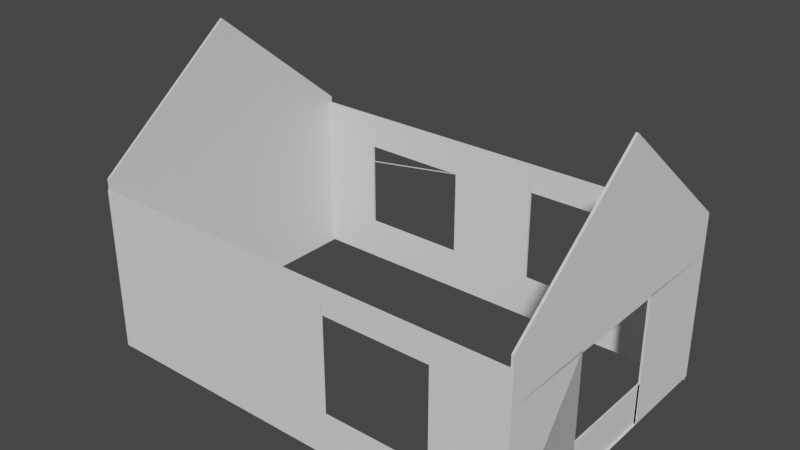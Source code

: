 # Source: shell.blend  (saved by Blender 3.3.6; exported with 4.5.12 LTS)
import bpy
from mathutils import Matrix  # noqa: F401  (used for matrix-valued properties, if any)

bpy.ops.wm.read_factory_settings(use_empty=True)
scene = bpy.context.scene
scene.name = 'Scene'

# ---- collections
col_collection = bpy.data.collections.new('Collection'); scene.collection.children.link(col_collection)

# ---- world
world_world = bpy.data.worlds.new('World'); scene.world = world_world
world_world.use_nodes = True; world_world.node_tree.nodes.clear()
_N = world_world.node_tree.nodes; _L = world_world.node_tree.links
n0 = _N.new('ShaderNodeOutputWorld'); n0.name = 'World Output'; n0.location = (300, 300)
n1 = _N.new('ShaderNodeBackground'); n1.name = 'Background'; n1.location = (10, 300)
n1.inputs[0].default_value = (0.05088, 0.05088, 0.05088, 1.0)
_L.new(n1.outputs[0], n0.inputs[0])
n0.is_active_output = True
world_world.color = (0.05088, 0.05088, 0.05088)
world_world.use_sun_shadow = False
world_world.sun_shadow_jitter_overblur = 0.0

# ---- meshes
me_plane_019 = bpy.data.meshes.new('Plane.019')
me_plane_019.from_pydata([(0.6487, -1.0, 1.532e-06), (1.219, -1.0, 2.037e-07), (0.6487, 1.0, 1.532e-06), (1.155, 1.0, 1.442e-07), (2.649, -0.003098, 0.07492), (-0.9415, 1.0, 5.437e-08), (-0.9478, -1.0, 4.851e-08), (-0.9478, -0.3604, 4.851e-08), (0.6838, -0.3604, 1.565e-06), (-0.9415, 0.3569, 5.437e-08), (0.6746, 0.3569, 1.556e-06), (-0.4153, -0.3722, 5.433e-07), (0.6487, -1.0, -0.08569), (1.219, -1.0, -0.08569), (0.6487, 1.0, -0.08569), (1.155, 1.0, -0.08569), (2.649, -0.003098, -0.01077), (-0.9415, 1.0, -0.08569), (-0.9478, -1.0, -0.08569), (-0.9478, -0.3604, -0.08569), (0.6838, -0.3604, -0.08569), (-0.9415, 0.3569, -0.08569), (0.6746, 0.3569, -0.08569), (-0.4153, 0.3569, -0.08569), (-0.4153, -0.3722, -0.08569), (0.6487, -1.0, -0.3347), (1.219, -1.0, -0.3347), (0.6487, 1.0, -0.3347), (1.155, 1.0, -0.3347), (2.649, -0.003097, -0.2598), (-0.9414, 1.0, -0.3347), (-0.9477, -1.0, -0.3347), (-0.9477, -0.3604, -0.3347), (0.6839, -0.3604, -0.3347), (-0.9414, 0.3569, -0.3347), (0.6746, 0.3569, -0.3347), (-0.4153, 0.3569, -0.3347), (-0.4153, -0.3722, -0.3347)], [], [(0, 2, 3, 1), (3, 4, 1), (7, 8, 6), (7, 6, 0, 8), (5, 9, 10, 2), (21, 19, 32, 34), (24, 23, 36, 37), (12, 13, 26, 25), (23, 21, 34, 36), (14, 12, 25, 27), (12, 18, 31, 25), (2, 0, 12, 14), (0, 1, 13, 12), (9, 7, 19, 21), (6, 8, 20, 18), (3, 2, 14, 15), (7, 11, 24, 19), (8, 0, 12, 20), (4, 3, 15, 16), (9, 5, 17, 21), (1, 4, 16, 13), (10, 9, 21, 22), (5, 2, 14, 17), (2, 10, 22, 14), (0, 6, 18, 12), (25, 26, 28, 27), (28, 26, 29), (32, 31, 33), (32, 33, 25, 31), (30, 27, 35, 34), (34, 32, 37, 36), (18, 20, 33, 31), (15, 14, 27, 28), (19, 24, 37, 32), (20, 12, 25, 33), (16, 15, 28, 29), (21, 17, 30, 34), (13, 16, 29, 26), (22, 21, 34, 35), (17, 14, 27, 30), (14, 22, 35, 27)])
_uv = me_plane_019.uv_layers.new(name='UVMap')
_uv.uv.foreach_set('vector', [0.0, 0.0, 0.0, 1.0, 1.0, 1.0, 1.0, 0.0, 1.0, 1.0, 0.0, 0.0, 1.0, 0.0, 0.0, 0.0, 0.0, 0.0, 0.0, 0.0, 0.0, 0.0, 0.0, 0.0, 0.0, 0.0, 0.0, 0.0, 0.0, 0.0, 0.0, 0.0, 0.0, 0.0, 0.0, 0.0, 0.0, 0.0, 0.0, 0.0, 0.0, 0.0, 0.0, 0.0, 0.0, 0.0, 0.0, 0.0, 0.0, 0.0, 0.0, 0.0, 0.0, 0.0, 1.0, 0.0, 1.0, 0.0, 0.0, 0.0, 0.0, 0.0, 0.0, 0.0, 0.0, 0.0, 0.0, 0.0, 0.0, 1.0, 0.0, 0.0, 0.0, 0.0, 0.0, 1.0, 0.0, 0.0, 0.0, 0.0, 0.0, 0.0, 0.0, 0.0, 0.0, 1.0, 0.0, 0.0, 0.0, 0.0, 0.0, 1.0, 0.0, 0.0, 1.0, 0.0, 1.0, 0.0, 0.0, 0.0, 0.0, 0.0, 0.0, 0.0, 0.0, 0.0, 0.0, 0.0, 0.0, 0.0, 0.0, 0.0, 0.0, 0.0, 0.0, 0.0, 1.0, 1.0, 0.0, 1.0, 0.0, 1.0, 1.0, 1.0, 0.0, 0.0, 0.0, 0.0, 0.0, 0.0, 0.0, 0.0, 0.0, 0.0, 0.0, 0.0, 0.0, 0.0, 0.0, 0.0, 0.0, 0.0, 1.0, 1.0, 1.0, 1.0, 0.0, 0.0, 0.0, 0.0, 0.0, 0.0, 0.0, 0.0, 0.0, 0.0, 1.0, 0.0, 0.0, 0.0, 0.0, 0.0, 1.0, 0.0, 0.0, 0.0, 0.0, 0.0, 0.0, 0.0, 0.0, 0.0, 0.0, 0.0, 0.0, 0.0, 0.0, 0.0, 0.0, 0.0, 0.0, 0.0, 0.0, 0.0, 0.0, 0.0, 0.0, 0.0, 0.0, 0.0, 0.0, 0.0, 0.0, 0.0, 0.0, 0.0, 0.0, 0.0, 1.0, 0.0, 1.0, 1.0, 0.0, 1.0, 1.0, 1.0, 1.0, 0.0, 0.0, 0.0, 0.0, 0.0, 0.0, 0.0, 0.0, 0.0, 0.0, 0.0, 0.0, 0.0, 0.0, 0.0, 0.0, 0.0, 0.0, 0.0, 0.0, 0.0, 0.0, 0.0, 0.0, 0.0, 0.0, 0.0, 0.0, 0.0, 0.0, 0.0, 0.0, 0.0, 0.0, 0.0, 0.0, 0.0, 0.0, 0.0, 0.0, 0.0, 1.0, 1.0, 0.0, 1.0, 0.0, 1.0, 1.0, 1.0, 0.0, 0.0, 0.0, 0.0, 0.0, 0.0, 0.0, 0.0, 0.0, 0.0, 0.0, 0.0, 0.0, 0.0, 0.0, 0.0, 0.0, 0.0, 1.0, 1.0, 1.0, 1.0, 0.0, 0.0, 0.0, 0.0, 0.0, 0.0, 0.0, 0.0, 0.0, 0.0, 1.0, 0.0, 0.0, 0.0, 0.0, 0.0, 1.0, 0.0, 0.0, 0.0, 0.0, 0.0, 0.0, 0.0, 0.0, 0.0, 0.0, 0.0, 0.0, 0.0, 0.0, 0.0, 0.0, 0.0, 0.0, 0.0, 0.0, 0.0, 0.0, 0.0, 0.0, 0.0])
me_plane_019.update()
me_plane_016 = bpy.data.meshes.new('Plane.016')
me_plane_016.from_pydata([(-1.0, -1.0, 0.0), (1.219, -1.0, 2.037e-07), (-1.0, 1.0, 0.0), (1.155, 1.0, 1.442e-07), (2.649, -0.003098, 0.07492), (-1.0, -1.0, -0.08884), (1.219, -1.0, -0.08884), (-1.0, 1.0, -0.08884), (1.155, 1.0, -0.08884), (2.649, -0.003098, -0.01392), (-0.9999, -1.0, -0.3194), (1.219, -1.0, -0.3194), (-0.9999, 1.0, -0.3194), (1.155, 1.0, -0.3194), (2.649, -0.003097, -0.2445)], [], [(0, 2, 3, 1), (3, 4, 1), (7, 5, 10, 12), (9, 8, 13, 14), (1, 4, 9, 6), (3, 2, 7, 8), (0, 1, 6, 5), (4, 3, 8, 9), (2, 0, 5, 7), (10, 11, 13, 12), (13, 11, 14), (6, 9, 14, 11), (8, 7, 12, 13), (5, 6, 11, 10)])
_uv = me_plane_016.uv_layers.new(name='UVMap')
_uv.uv.foreach_set('vector', [0.0, 0.0, 0.0, 1.0, 1.0, 1.0, 1.0, 0.0, 1.0, 1.0, 0.0, 0.0, 1.0, 0.0, 0.0, 1.0, 0.0, 0.0, 0.0, 0.0, 0.0, 1.0, 0.0, 0.0, 1.0, 1.0, 1.0, 1.0, 0.0, 0.0, 1.0, 0.0, 0.0, 0.0, 0.0, 0.0, 1.0, 0.0, 1.0, 1.0, 0.0, 1.0, 0.0, 1.0, 1.0, 1.0, 0.0, 0.0, 1.0, 0.0, 1.0, 0.0, 0.0, 0.0, 0.0, 0.0, 1.0, 1.0, 1.0, 1.0, 0.0, 0.0, 0.0, 1.0, 0.0, 0.0, 0.0, 0.0, 0.0, 1.0, 0.0, 0.0, 1.0, 0.0, 1.0, 1.0, 0.0, 1.0, 1.0, 1.0, 1.0, 0.0, 0.0, 0.0, 1.0, 0.0, 0.0, 0.0, 0.0, 0.0, 1.0, 0.0, 1.0, 1.0, 0.0, 1.0, 0.0, 1.0, 1.0, 1.0, 0.0, 0.0, 1.0, 0.0, 1.0, 0.0, 0.0, 0.0])
me_plane_016.update()
me_plane_067 = bpy.data.meshes.new('Plane.067')
me_plane_067.from_pydata([(0.6267, -1.0, 0.0), (1.457, -1.0, 0.0), (0.6267, 1.103, -5.424e-08), (1.457, 1.103, -5.424e-08), (3.115, 1.103, -5.424e-08), (3.115, -0.9898, 1.051e-06), (2.451, -0.9898, 1.051e-06), (2.451, 0.7479, 1.332e-07), (1.452, 0.7479, 1.332e-07), (1.457, -0.4511, -2.9e-07), (2.445, -0.4511, -2.9e-07), (-0.9876, 1.103, -5.424e-08), (-0.9876, 0.3166, 3.61e-07), (0.6299, 0.6549, 1.823e-07), (0.6299, -0.4645, 7.737e-07), (-0.3967, -0.4645, 7.737e-07), (-0.3967, 0.6661, 1.764e-07), (-1.011, -1.0, 0.0), (0.6267, -1.0, -0.1917), (1.457, -1.0, -0.1917), (0.6267, 1.103, -0.1917), (1.457, 1.103, -0.1917), (3.115, 1.103, -0.1917), (3.115, -0.9898, -0.1917), (2.451, -0.9898, -0.1917), (2.451, 0.7479, -0.1917), (1.452, 0.7479, -0.1917), (1.457, -0.4511, -0.1917), (2.445, -0.4511, -0.1917), (-0.9876, 1.103, -0.1917), (-0.9876, 0.3166, -0.1917), (0.6299, 0.6549, -0.1917), (0.6299, -0.4645, -0.1917), (-0.3967, -0.4645, -0.1917), (-0.3967, 0.6661, -0.1917), (-1.011, -1.0, -0.1917), (0.6267, -1.0, -0.3494), (1.457, -1.0, -0.3494), (0.6267, 1.103, -0.3494), (1.457, 1.103, -0.3494), (3.115, 1.103, -0.3494), (3.115, -0.9898, -0.3494), (2.451, -0.9898, -0.3494), (2.451, 0.7479, -0.3494), (1.452, 0.7479, -0.3494), (1.457, -0.4511, -0.3494), (2.445, -0.4511, -0.3494), (-0.9876, 1.103, -0.3494), (-0.9876, 0.3166, -0.3494), (0.6299, 0.6549, -0.3494), (0.6299, -0.4645, -0.3494), (-0.3967, -0.4645, -0.3494), (-0.3967, 0.6661, -0.3494), (-1.011, -1.0, -0.3494)], [], [(0, 2, 3, 1), (8, 3, 7), (3, 4, 5, 6, 7), (6, 10, 9, 1), (12, 16, 15, 17), (15, 14, 0, 17), (2, 13, 16, 12, 11), (20, 18, 36, 38), (30, 35, 53, 48), (25, 24, 42, 43), (28, 24, 42, 46), (35, 18, 36, 53), (24, 23, 41, 42), (27, 28, 46, 45), (12, 17, 35, 30), (2, 0, 18, 20), (2, 11, 29, 20), (8, 7, 25, 26), (0, 1, 19, 18), (11, 12, 30, 29), (3, 8, 26, 21), (1, 3, 21, 19), (12, 13, 31, 30), (0, 14, 32, 18), (3, 2, 20, 21), (13, 14, 32, 31), (6, 1, 19, 24), (13, 2, 20, 31), (4, 3, 21, 22), (14, 15, 33, 32), (1, 9, 27, 19), (16, 13, 31, 34), (5, 4, 22, 23), (15, 16, 34, 33), (9, 10, 28, 27), (6, 5, 23, 24), (17, 0, 18, 35), (10, 6, 24, 28), (7, 6, 24, 25), (36, 37, 39, 38), (44, 43, 39), (39, 43, 42, 41, 40), (42, 37, 45, 46), (48, 53, 51, 52), (51, 53, 36, 50), (38, 47, 48, 52, 49), (20, 29, 47, 38), (26, 25, 43, 44), (18, 19, 37, 36), (29, 30, 48, 47), (21, 26, 44, 39), (19, 21, 39, 37), (30, 31, 49, 48), (18, 32, 50, 36), (21, 20, 38, 39), (31, 32, 50, 49), (24, 19, 37, 42), (31, 20, 38, 49), (22, 21, 39, 40), (32, 33, 51, 50), (19, 27, 45, 37), (34, 31, 49, 52), (23, 22, 40, 41), (33, 34, 52, 51)])
_uv = me_plane_067.uv_layers.new(name='UVMap')
_uv.uv.foreach_set('vector', [0.0, 0.0, 0.0, 1.0, 1.0, 1.0, 1.0, 0.0, 0.0, 0.0, 0.0, 0.0, 0.0, 0.0, 0.0, 0.0, 0.0, 0.0, 0.0, 0.0, 0.0, 0.0, 0.0, 0.0, 0.0, 0.0, 0.0, 0.0, 0.0, 0.0, 0.0, 0.0, 0.0, 0.0, 0.0, 0.0, 0.0, 0.0, 0.0, 0.0, 0.0, 0.0, 0.0, 0.0, 0.0, 0.0, 0.0, 0.0, 0.0, 0.0, 0.0, 0.0, 0.0, 0.0, 0.0, 0.0, 0.0, 0.0, 0.0, 1.0, 0.0, 0.0, 0.0, 0.0, 0.0, 1.0, 0.0, 0.0, 0.0, 0.0, 0.0, 0.0, 0.0, 0.0, 0.0, 0.0, 0.0, 0.0, 0.0, 0.0, 0.0, 0.0, 0.0, 0.0, 0.0, 0.0, 0.0, 0.0, 0.0, 0.0, 0.0, 0.0, 0.0, 0.0, 0.0, 0.0, 0.0, 0.0, 0.0, 0.0, 0.0, 0.0, 0.0, 0.0, 0.0, 0.0, 0.0, 0.0, 0.0, 0.0, 0.0, 0.0, 0.0, 0.0, 0.0, 0.0, 0.0, 0.0, 0.0, 0.0, 0.0, 0.0, 0.0, 1.0, 0.0, 0.0, 0.0, 0.0, 0.0, 1.0, 0.0, 0.0, 0.0, 0.0, 0.0, 0.0, 0.0, 0.0, 0.0, 0.0, 0.0, 0.0, 0.0, 0.0, 0.0, 0.0, 0.0, 0.0, 1.0, 0.0, 1.0, 0.0, 0.0, 0.0, 0.0, 0.0, 0.0, 0.0, 0.0, 0.0, 0.0, 0.0, 0.0, 0.0, 0.0, 0.0, 0.0, 0.0, 0.0, 0.0, 1.0, 0.0, 1.0, 1.0, 1.0, 1.0, 1.0, 0.0, 0.0, 0.0, 0.0, 0.0, 0.0, 0.0, 0.0, 0.0, 0.0, 0.0, 0.0, 0.0, 0.0, 0.0, 0.0, 0.0, 1.0, 1.0, 0.0, 1.0, 0.0, 1.0, 1.0, 1.0, 0.0, 0.0, 0.0, 0.0, 0.0, 0.0, 0.0, 0.0, 0.0, 0.0, 0.0, 0.0, 0.0, 0.0, 0.0, 0.0, 0.0, 0.0, 0.0, 0.0, 0.0, 0.0, 0.0, 0.0, 0.0, 0.0, 0.0, 0.0, 0.0, 0.0, 0.0, 0.0, 0.0, 0.0, 0.0, 0.0, 0.0, 0.0, 0.0, 0.0, 0.0, 0.0, 0.0, 0.0, 0.0, 0.0, 0.0, 0.0, 0.0, 0.0, 0.0, 0.0, 0.0, 0.0, 0.0, 0.0, 0.0, 0.0, 0.0, 0.0, 0.0, 0.0, 0.0, 0.0, 0.0, 0.0, 0.0, 0.0, 0.0, 0.0, 0.0, 0.0, 0.0, 0.0, 0.0, 0.0, 0.0, 0.0, 0.0, 0.0, 0.0, 0.0, 0.0, 0.0, 0.0, 0.0, 0.0, 0.0, 0.0, 0.0, 0.0, 0.0, 0.0, 0.0, 0.0, 0.0, 0.0, 0.0, 0.0, 0.0, 0.0, 0.0, 0.0, 0.0, 0.0, 0.0, 0.0, 0.0, 0.0, 0.0, 0.0, 0.0, 0.0, 0.0, 1.0, 0.0, 1.0, 1.0, 0.0, 1.0, 0.0, 0.0, 0.0, 0.0, 0.0, 0.0, 0.0, 0.0, 0.0, 0.0, 0.0, 0.0, 0.0, 0.0, 0.0, 0.0, 0.0, 0.0, 0.0, 0.0, 0.0, 0.0, 0.0, 0.0, 0.0, 0.0, 0.0, 0.0, 0.0, 0.0, 0.0, 0.0, 0.0, 0.0, 0.0, 0.0, 0.0, 0.0, 0.0, 0.0, 0.0, 0.0, 0.0, 0.0, 0.0, 0.0, 0.0, 0.0, 0.0, 0.0, 0.0, 0.0, 0.0, 0.0, 0.0, 0.0, 0.0, 0.0, 0.0, 0.0, 0.0, 0.0, 0.0, 0.0, 0.0, 0.0, 0.0, 0.0, 1.0, 0.0, 1.0, 0.0, 0.0, 0.0, 0.0, 0.0, 0.0, 0.0, 0.0, 0.0, 0.0, 0.0, 0.0, 0.0, 0.0, 0.0, 0.0, 0.0, 0.0, 0.0, 1.0, 0.0, 1.0, 1.0, 1.0, 1.0, 1.0, 0.0, 0.0, 0.0, 0.0, 0.0, 0.0, 0.0, 0.0, 0.0, 0.0, 0.0, 0.0, 0.0, 0.0, 0.0, 0.0, 0.0, 1.0, 1.0, 0.0, 1.0, 0.0, 1.0, 1.0, 1.0, 0.0, 0.0, 0.0, 0.0, 0.0, 0.0, 0.0, 0.0, 0.0, 0.0, 0.0, 0.0, 0.0, 0.0, 0.0, 0.0, 0.0, 0.0, 0.0, 0.0, 0.0, 0.0, 0.0, 0.0, 0.0, 0.0, 0.0, 0.0, 0.0, 0.0, 0.0, 0.0, 0.0, 0.0, 0.0, 0.0, 0.0, 0.0, 0.0, 0.0, 0.0, 0.0, 0.0, 0.0, 0.0, 0.0, 0.0, 0.0, 0.0, 0.0, 0.0, 0.0, 0.0, 0.0, 0.0, 0.0, 0.0, 0.0, 0.0, 0.0, 0.0, 0.0, 0.0, 0.0, 0.0, 0.0, 0.0, 0.0, 0.0, 0.0, 0.0, 0.0])
me_plane_067.update()
me_plane_021 = bpy.data.meshes.new('Plane.021')
me_plane_021.from_pydata([(-1.0, -1.0, 0.0), (1.457, -1.0, 0.0), (-1.0, 1.103, -5.424e-08), (1.457, 1.103, -5.424e-08), (3.115, 1.103, -5.424e-08), (3.115, -0.9898, 1.051e-06), (2.451, -0.9898, 1.051e-06), (2.451, 0.7479, 1.332e-07), (1.452, 0.7479, 1.332e-07), (1.457, -0.4511, -2.9e-07), (2.445, -0.4511, -2.9e-07), (-1.0, -1.0, -0.09542), (1.457, -1.0, -0.09542), (-1.0, 1.103, -0.09542), (1.457, 1.103, -0.09542), (3.115, 1.103, -0.09542), (3.115, -0.9898, -0.09541), (2.451, -0.9898, -0.09541), (2.451, 0.7479, -0.09542), (1.452, 0.7479, -0.09542), (1.457, -0.4511, -0.09542), (2.445, -0.4511, -0.09542)], [], [(0, 2, 3, 1), (8, 3, 7), (3, 4, 5, 6, 7), (6, 10, 9, 1), (11, 12, 14, 13), (19, 18, 14), (14, 18, 17, 16, 15), (17, 12, 20, 21), (2, 0, 11, 13), (8, 7, 18, 19), (0, 1, 12, 11), (3, 8, 19, 14), (1, 3, 14, 12), (3, 2, 13, 14), (6, 1, 12, 17), (4, 3, 14, 15), (1, 9, 20, 12), (5, 4, 15, 16), (9, 10, 21, 20), (6, 5, 16, 17), (10, 6, 17, 21), (7, 6, 17, 18)])
_uv = me_plane_021.uv_layers.new(name='UVMap')
_uv.uv.foreach_set('vector', [0.0, 0.0, 0.0, 1.0, 1.0, 1.0, 1.0, 0.0, 0.0, 0.0, 0.0, 0.0, 0.0, 0.0, 0.0, 0.0, 0.0, 0.0, 0.0, 0.0, 0.0, 0.0, 0.0, 0.0, 0.0, 0.0, 0.0, 0.0, 0.0, 0.0, 0.0, 0.0, 0.0, 0.0, 1.0, 0.0, 1.0, 1.0, 0.0, 1.0, 0.0, 0.0, 0.0, 0.0, 0.0, 0.0, 0.0, 0.0, 0.0, 0.0, 0.0, 0.0, 0.0, 0.0, 0.0, 0.0, 0.0, 0.0, 0.0, 0.0, 0.0, 0.0, 0.0, 0.0, 0.0, 1.0, 0.0, 0.0, 0.0, 0.0, 0.0, 1.0, 0.0, 0.0, 0.0, 0.0, 0.0, 0.0, 0.0, 0.0, 0.0, 0.0, 1.0, 0.0, 1.0, 0.0, 0.0, 0.0, 0.0, 0.0, 0.0, 0.0, 0.0, 0.0, 0.0, 0.0, 1.0, 0.0, 1.0, 1.0, 1.0, 1.0, 1.0, 0.0, 1.0, 1.0, 0.0, 1.0, 0.0, 1.0, 1.0, 1.0, 0.0, 0.0, 0.0, 0.0, 0.0, 0.0, 0.0, 0.0, 0.0, 0.0, 0.0, 0.0, 0.0, 0.0, 0.0, 0.0, 0.0, 0.0, 0.0, 0.0, 0.0, 0.0, 0.0, 0.0, 0.0, 0.0, 0.0, 0.0, 0.0, 0.0, 0.0, 0.0, 0.0, 0.0, 0.0, 0.0, 0.0, 0.0, 0.0, 0.0, 0.0, 0.0, 0.0, 0.0, 0.0, 0.0, 0.0, 0.0, 0.0, 0.0, 0.0, 0.0, 0.0, 0.0, 0.0, 0.0, 0.0, 0.0, 0.0, 0.0, 0.0, 0.0, 0.0, 0.0])
me_plane_021.update()

# ---- objects
ob_shellshorwall = bpy.data.objects.new('ShellShorWall', me_plane_019)
ob_shellshortwall = bpy.data.objects.new('ShellShortWall', me_plane_016)
ob_shelllongwall_001 = bpy.data.objects.new('ShellLongWall.001', me_plane_067)
ob_shelllongwall = bpy.data.objects.new('ShellLongWall', me_plane_021)

# ---- transforms, parenting, visibility, modifiers, constraints
ob_shellshorwall.location = (4.646, 0.745, 1.47)
ob_shellshorwall.rotation_euler = (-0.0, 1.571, 0.0)
ob_shellshorwall.scale = (-1.723, 3.137, 0.14)
ob_shellshortwall.location = (-4.781, 0.745, 1.47)
ob_shellshortwall.rotation_euler = (-0.0, 1.571, 0.0)
ob_shellshortwall.scale = (-1.723, 3.137, 0.14)
ob_shelllongwall_001.location = (-2.528, 3.798, 1.477)
ob_shelllongwall_001.rotation_euler = (1.571, -0.0, 0.0)
ob_shelllongwall_001.scale = (2.301, 1.692, 0.14)
ob_shelllongwall.location = (-2.528, -2.414, 1.477)
ob_shelllongwall.rotation_euler = (1.571, -0.0, 0.0)
ob_shelllongwall.scale = (2.301, 1.692, 0.14)

# ---- collection membership
col_collection.objects.link(ob_shellshorwall)
col_collection.objects.link(ob_shellshortwall)
col_collection.objects.link(ob_shelllongwall_001)
col_collection.objects.link(ob_shelllongwall)

# ---- scene / render settings (as saved in the file)
scene.frame_start = 1; scene.frame_end = 250; scene.frame_set(1)
scene.render.engine = 'BLENDER_EEVEE_NEXT'
scene.cycles.sampling_pattern = 'TABULATED_SOBOL'
scene.cycles.use_light_tree = False
scene.view_settings.view_transform = 'Filmic'
bpy.context.view_layer.update()

# ---- added for rendering (the .blend has no active camera and no usable light): camera, sun
cam_auto = bpy.data.cameras.new('AutoCamera')
cam_auto.lens = 50.0
cam_auto.sensor_width = 36.0
cam_auto.clip_end = 1000.0
ob_auto_camera = bpy.data.objects.new('AutoCamera', cam_auto)
scene.collection.objects.link(ob_auto_camera)
ob_auto_camera.location = (11.9517, -13.7266, 12.5316)
ob_auto_camera.rotation_euler = (1.09748, -7.21219e-08, 0.694738)
scene.camera = ob_auto_camera
light_auto_sun = bpy.data.lights.new('AutoSun', 'SUN')
light_auto_sun.energy = 3.0
light_auto_sun.angle = 0.0523599
ob_auto_sun = bpy.data.objects.new('AutoSun', light_auto_sun)
scene.collection.objects.link(ob_auto_sun)
ob_auto_sun.rotation_euler = (0.872665, 0.174533, 0.523599)
bpy.context.view_layer.update()
